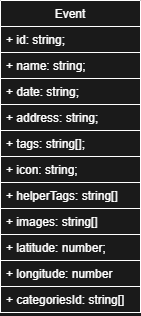

The diagram above was exported from draw.io. Its source (the exported page's mxGraphModel, read from the mxfile embedded in the PNG):
<mxGraphModel dx="1111" dy="528" grid="1" gridSize="10" guides="1" tooltips="1" connect="1" arrows="1" fold="1" page="1" pageScale="1" pageWidth="827" pageHeight="1169" background="#1A1A1A" math="0" shadow="0">
  <root>
    <mxCell id="0" />
    <mxCell id="1" parent="0" />
    <mxCell id="2" value="Event" style="swimlane;fontStyle=0;childLayout=stackLayout;horizontal=1;startSize=26;fillColor=none;horizontalStack=0;resizeParent=1;resizeParentMax=0;resizeLast=0;collapsible=1;marginBottom=0;strokeColor=#FFFFFF;labelBackgroundColor=none;fontColor=#FFFFFF;" parent="1" vertex="1">
      <mxGeometry x="300" y="160" width="140" height="312" as="geometry" />
    </mxCell>
    <mxCell id="3" value="+ id: string;" style="text;fillColor=none;align=left;verticalAlign=top;spacingLeft=4;spacingRight=4;overflow=hidden;rotatable=0;points=[[0,0.5],[1,0.5]];portConstraint=eastwest;strokeColor=#FFFFFF;labelBackgroundColor=none;fontColor=#FFFFFF;" parent="2" vertex="1">
      <mxGeometry y="26" width="140" height="26" as="geometry" />
    </mxCell>
    <mxCell id="4" value="+ name: string;" style="text;fillColor=none;align=left;verticalAlign=top;spacingLeft=4;spacingRight=4;overflow=hidden;rotatable=0;points=[[0,0.5],[1,0.5]];portConstraint=eastwest;strokeColor=#FFFFFF;labelBackgroundColor=none;fontColor=#FFFFFF;" parent="2" vertex="1">
      <mxGeometry y="52" width="140" height="26" as="geometry" />
    </mxCell>
    <mxCell id="9" value="+ date: string;" style="text;fillColor=none;align=left;verticalAlign=top;spacingLeft=4;spacingRight=4;overflow=hidden;rotatable=0;points=[[0,0.5],[1,0.5]];portConstraint=eastwest;strokeColor=#FFFFFF;labelBackgroundColor=none;fontColor=#FFFFFF;" parent="2" vertex="1">
      <mxGeometry y="78" width="140" height="26" as="geometry" />
    </mxCell>
    <mxCell id="10" value="+ address: string;" style="text;fillColor=none;align=left;verticalAlign=top;spacingLeft=4;spacingRight=4;overflow=hidden;rotatable=0;points=[[0,0.5],[1,0.5]];portConstraint=eastwest;strokeColor=#FFFFFF;labelBackgroundColor=none;fontColor=#FFFFFF;" parent="2" vertex="1">
      <mxGeometry y="104" width="140" height="26" as="geometry" />
    </mxCell>
    <mxCell id="11" value="+ tags: string[];" style="text;fillColor=none;align=left;verticalAlign=top;spacingLeft=4;spacingRight=4;overflow=hidden;rotatable=0;points=[[0,0.5],[1,0.5]];portConstraint=eastwest;strokeColor=#FFFFFF;labelBackgroundColor=none;fontColor=#FFFFFF;" parent="2" vertex="1">
      <mxGeometry y="130" width="140" height="26" as="geometry" />
    </mxCell>
    <mxCell id="6" value="+ icon: string;" style="text;fillColor=none;align=left;verticalAlign=top;spacingLeft=4;spacingRight=4;overflow=hidden;rotatable=0;points=[[0,0.5],[1,0.5]];portConstraint=eastwest;strokeColor=#FFFFFF;labelBackgroundColor=none;fontColor=#FFFFFF;" parent="2" vertex="1">
      <mxGeometry y="156" width="140" height="26" as="geometry" />
    </mxCell>
    <mxCell id="12" value="+ helperTags: string[]" style="text;fillColor=none;align=left;verticalAlign=top;spacingLeft=4;spacingRight=4;overflow=hidden;rotatable=0;points=[[0,0.5],[1,0.5]];portConstraint=eastwest;strokeColor=#FFFFFF;labelBackgroundColor=none;fontColor=#FFFFFF;" parent="2" vertex="1">
      <mxGeometry y="182" width="140" height="26" as="geometry" />
    </mxCell>
    <mxCell id="8" value="+ images: string[]" style="text;fillColor=none;align=left;verticalAlign=top;spacingLeft=4;spacingRight=4;overflow=hidden;rotatable=0;points=[[0,0.5],[1,0.5]];portConstraint=eastwest;strokeColor=#FFFFFF;labelBackgroundColor=none;fontColor=#FFFFFF;" parent="2" vertex="1">
      <mxGeometry y="208" width="140" height="26" as="geometry" />
    </mxCell>
    <mxCell id="5" value="+ latitude: number;" style="text;fillColor=none;align=left;verticalAlign=top;spacingLeft=4;spacingRight=4;overflow=hidden;rotatable=0;points=[[0,0.5],[1,0.5]];portConstraint=eastwest;strokeColor=#FFFFFF;labelBackgroundColor=none;fontColor=#FFFFFF;" parent="2" vertex="1">
      <mxGeometry y="234" width="140" height="26" as="geometry" />
    </mxCell>
    <mxCell id="13" value="+ longitude: number" style="text;fillColor=none;align=left;verticalAlign=top;spacingLeft=4;spacingRight=4;overflow=hidden;rotatable=0;points=[[0,0.5],[1,0.5]];portConstraint=eastwest;strokeColor=#FFFFFF;labelBackgroundColor=none;fontColor=#FFFFFF;" parent="2" vertex="1">
      <mxGeometry y="260" width="140" height="26" as="geometry" />
    </mxCell>
    <mxCell id="14" value="+ categoriesId: string[]" style="text;fillColor=none;align=left;verticalAlign=top;spacingLeft=4;spacingRight=4;overflow=hidden;rotatable=0;points=[[0,0.5],[1,0.5]];portConstraint=eastwest;strokeColor=#FFFFFF;labelBackgroundColor=none;fontColor=#FFFFFF;" parent="2" vertex="1">
      <mxGeometry y="286" width="140" height="26" as="geometry" />
    </mxCell>
  </root>
</mxGraphModel>